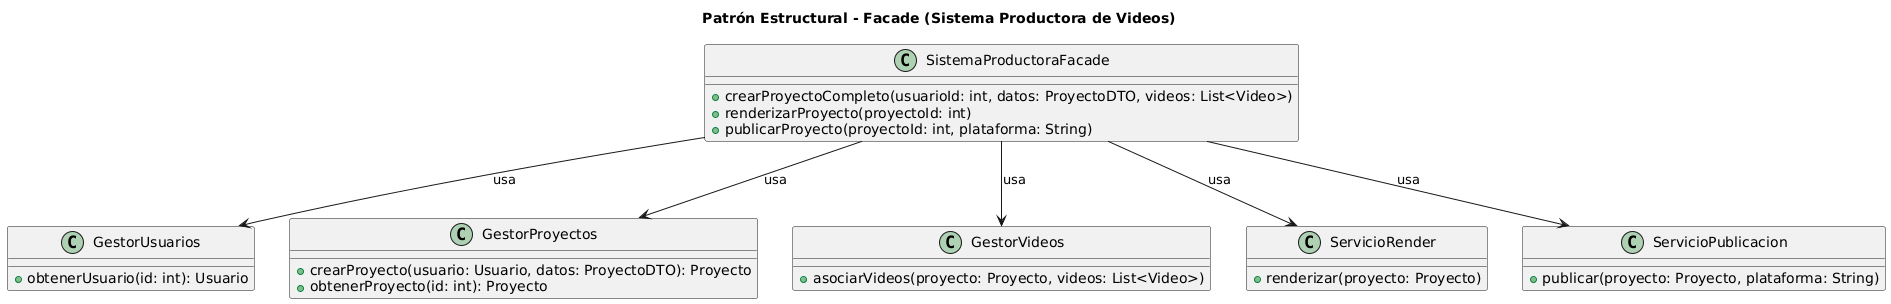

The diagram above was rendered by PlantUML. Its source (embedded in the PNG):
@startuml
title Patrón Estructural - Facade (Sistema Productora de Videos)

class SistemaProductoraFacade {
    +crearProyectoCompleto(usuarioId: int, datos: ProyectoDTO, videos: List<Video>)
    +renderizarProyecto(proyectoId: int)
    +publicarProyecto(proyectoId: int, plataforma: String)
}

class GestorUsuarios {
    +obtenerUsuario(id: int): Usuario
}

class GestorProyectos {
    +crearProyecto(usuario: Usuario, datos: ProyectoDTO): Proyecto
    +obtenerProyecto(id: int): Proyecto
}

class GestorVideos {
    +asociarVideos(proyecto: Proyecto, videos: List<Video>)
}

class ServicioRender {
    +renderizar(proyecto: Proyecto)
}

class ServicioPublicacion {
    +publicar(proyecto: Proyecto, plataforma: String)
}

SistemaProductoraFacade --> GestorUsuarios : usa
SistemaProductoraFacade --> GestorProyectos : usa
SistemaProductoraFacade --> GestorVideos : usa
SistemaProductoraFacade --> ServicioRender : usa
SistemaProductoraFacade --> ServicioPublicacion : usa
@enduml